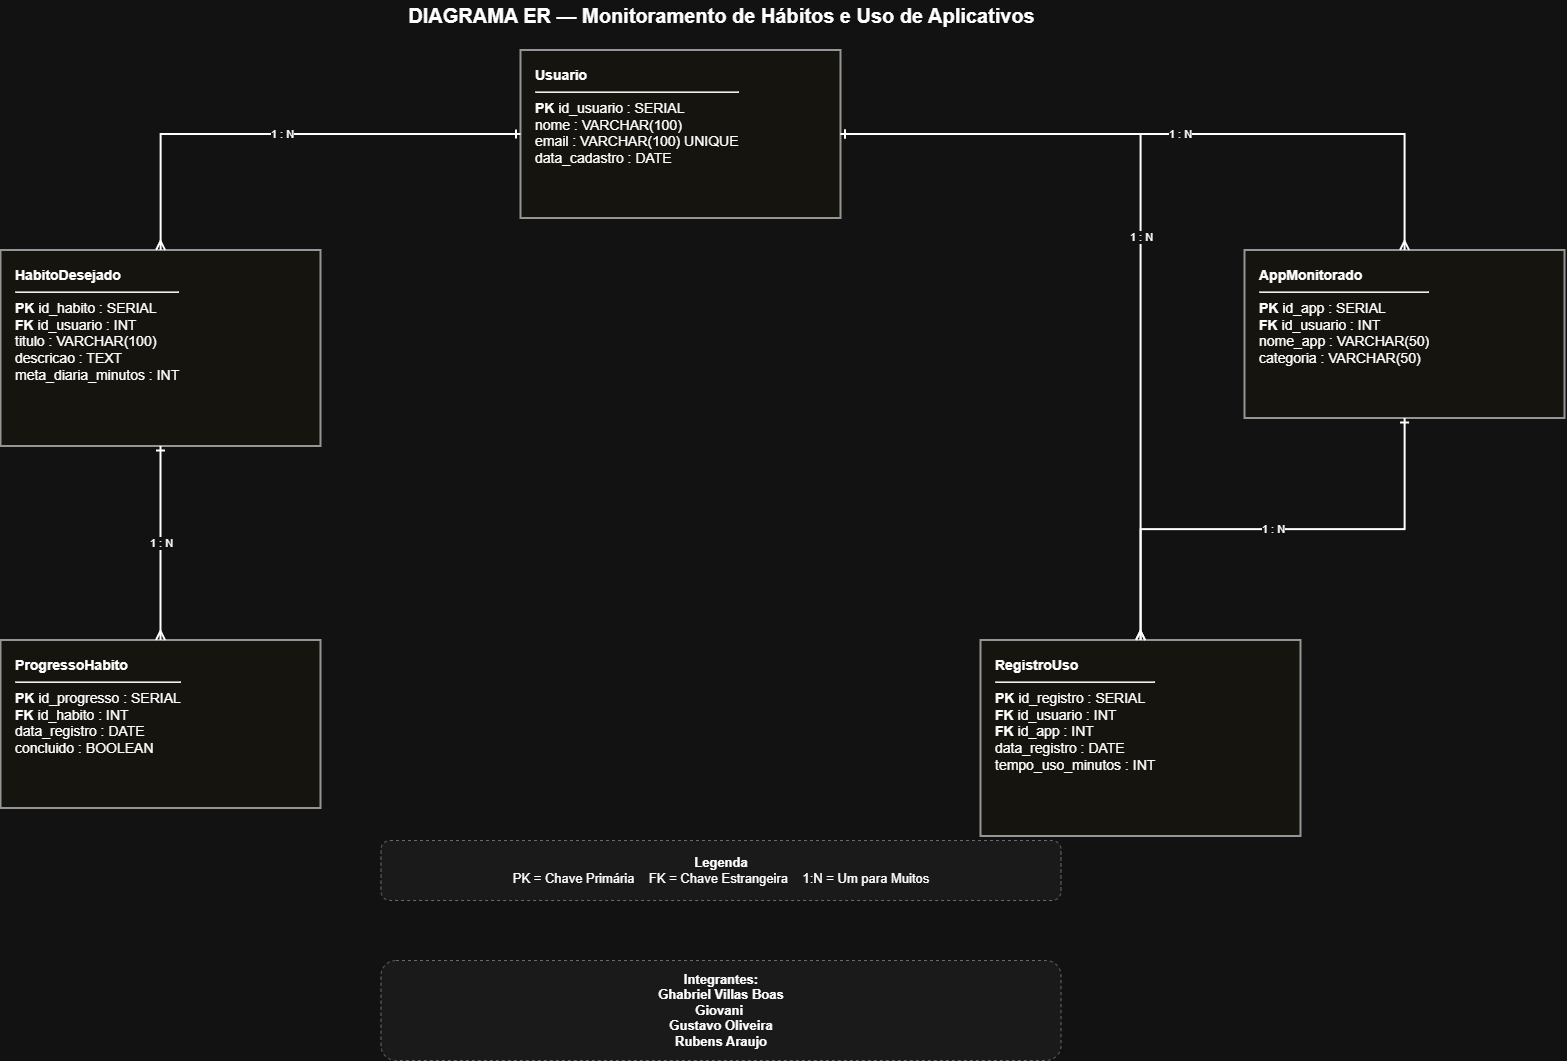

The diagram above was exported from draw.io. Its source (the exported page's mxGraphModel, read from the mxfile embedded in the PNG):
<mxGraphModel dx="2163" dy="1212" grid="1" gridSize="10" guides="1" tooltips="1" connect="1" arrows="1" fold="1" page="1" pageScale="1" pageWidth="827" pageHeight="1169" math="0" shadow="0">
  <root>
    <mxCell id="0" />
    <mxCell id="1" parent="0" />
    <mxCell id="-zYIuyUk_ZnKpNWUM1-C-1" parent="1" style="rounded=0;whiteSpace=wrap;html=1;align=left;verticalAlign=top;spacingTop=10;spacingLeft=12;fontSize=14;strokeWidth=2;fillColor=#fffdf5;strokeColor=#666666;" value="&lt;b&gt;Usuario&lt;/b&gt;&lt;br&gt;&lt;hr/&gt;&lt;b&gt;PK&lt;/b&gt;  id_usuario : SERIAL&lt;br&gt;nome : VARCHAR(100)&lt;br&gt;email : VARCHAR(100) UNIQUE&lt;br&gt;data_cadastro : DATE" vertex="1">
      <mxGeometry height="168" width="320" x="600" y="60" as="geometry" />
    </mxCell>
    <mxCell id="-zYIuyUk_ZnKpNWUM1-C-2" parent="1" style="rounded=0;whiteSpace=wrap;html=1;align=left;verticalAlign=top;spacingTop=10;spacingLeft=12;fontSize=14;strokeWidth=2;fillColor=#fffdf5;strokeColor=#666666;" value="&lt;b&gt;HabitoDesejado&lt;/b&gt;&lt;br&gt;&lt;hr/&gt;&lt;b&gt;PK&lt;/b&gt;  id_habito : SERIAL&lt;br&gt;&lt;b&gt;FK&lt;/b&gt;  id_usuario : INT&lt;br&gt;titulo : VARCHAR(100)&lt;br&gt;descricao : TEXT&lt;br&gt;meta_diaria_minutos : INT" vertex="1">
      <mxGeometry height="196" width="320" x="80" y="260" as="geometry" />
    </mxCell>
    <mxCell id="-zYIuyUk_ZnKpNWUM1-C-3" parent="1" style="rounded=0;whiteSpace=wrap;html=1;align=left;verticalAlign=top;spacingTop=10;spacingLeft=12;fontSize=14;strokeWidth=2;fillColor=#fffdf5;strokeColor=#666666;" value="&lt;b&gt;AppMonitorado&lt;/b&gt;&lt;br&gt;&lt;hr/&gt;&lt;b&gt;PK&lt;/b&gt;  id_app : SERIAL&lt;br&gt;&lt;b&gt;FK&lt;/b&gt;  id_usuario : INT&lt;br&gt;nome_app : VARCHAR(50)&lt;br&gt;categoria : VARCHAR(50)" vertex="1">
      <mxGeometry height="168" width="320" x="1324" y="260" as="geometry" />
    </mxCell>
    <mxCell id="-zYIuyUk_ZnKpNWUM1-C-4" parent="1" style="rounded=0;whiteSpace=wrap;html=1;align=left;verticalAlign=top;spacingTop=10;spacingLeft=12;fontSize=14;strokeWidth=2;fillColor=#fffdf5;strokeColor=#666666;" value="&lt;b&gt;ProgressoHabito&lt;/b&gt;&lt;br&gt;&lt;hr/&gt;&lt;b&gt;PK&lt;/b&gt;  id_progresso : SERIAL&lt;br&gt;&lt;b&gt;FK&lt;/b&gt;  id_habito : INT&lt;br&gt;data_registro : DATE&lt;br&gt;concluido : BOOLEAN" vertex="1">
      <mxGeometry height="168" width="320" x="80" y="650" as="geometry" />
    </mxCell>
    <mxCell id="-zYIuyUk_ZnKpNWUM1-C-5" parent="1" style="rounded=0;whiteSpace=wrap;html=1;align=left;verticalAlign=top;spacingTop=10;spacingLeft=12;fontSize=14;strokeWidth=2;fillColor=#fffdf5;strokeColor=#666666;" value="&lt;b&gt;RegistroUso&lt;/b&gt;&lt;br&gt;&lt;hr/&gt;&lt;b&gt;PK&lt;/b&gt;  id_registro : SERIAL&lt;br&gt;&lt;b&gt;FK&lt;/b&gt;  id_usuario : INT&lt;br&gt;&lt;b&gt;FK&lt;/b&gt;  id_app : INT&lt;br&gt;data_registro : DATE&lt;br&gt;tempo_uso_minutos : INT" vertex="1">
      <mxGeometry height="196" width="320" x="1060" y="650" as="geometry" />
    </mxCell>
    <mxCell id="-zYIuyUk_ZnKpNWUM1-C-6" edge="1" parent="1" source="-zYIuyUk_ZnKpNWUM1-C-1" style="edgeStyle=orthogonalEdgeStyle;rounded=0;orthogonalLoop=1;jettySize=auto;html=1;endArrow=ERmany;endFill=0;startArrow=ERone;startFill=0;strokeWidth=2;" target="-zYIuyUk_ZnKpNWUM1-C-2" value="1 : N">
      <mxGeometry relative="1" as="geometry" />
    </mxCell>
    <mxCell id="-zYIuyUk_ZnKpNWUM1-C-7" edge="1" parent="1" source="-zYIuyUk_ZnKpNWUM1-C-1" style="edgeStyle=orthogonalEdgeStyle;rounded=0;orthogonalLoop=1;jettySize=auto;html=1;endArrow=ERmany;endFill=0;startArrow=ERone;startFill=0;strokeWidth=2;" target="-zYIuyUk_ZnKpNWUM1-C-3" value="1 : N">
      <mxGeometry relative="1" as="geometry" />
    </mxCell>
    <mxCell id="-zYIuyUk_ZnKpNWUM1-C-8" edge="1" parent="1" source="-zYIuyUk_ZnKpNWUM1-C-2" style="edgeStyle=orthogonalEdgeStyle;rounded=0;orthogonalLoop=1;jettySize=auto;html=1;endArrow=ERmany;endFill=0;startArrow=ERone;startFill=0;strokeWidth=2;" target="-zYIuyUk_ZnKpNWUM1-C-4" value="1 : N">
      <mxGeometry relative="1" as="geometry" />
    </mxCell>
    <mxCell id="-zYIuyUk_ZnKpNWUM1-C-9" edge="1" parent="1" source="-zYIuyUk_ZnKpNWUM1-C-1" style="edgeStyle=orthogonalEdgeStyle;rounded=0;orthogonalLoop=1;jettySize=auto;html=1;endArrow=ERmany;endFill=0;startArrow=ERone;startFill=0;strokeWidth=2;" target="-zYIuyUk_ZnKpNWUM1-C-5" value="1 : N">
      <mxGeometry relative="1" as="geometry" />
    </mxCell>
    <mxCell id="-zYIuyUk_ZnKpNWUM1-C-10" edge="1" parent="1" source="-zYIuyUk_ZnKpNWUM1-C-3" style="edgeStyle=orthogonalEdgeStyle;rounded=0;orthogonalLoop=1;jettySize=auto;html=1;endArrow=ERmany;endFill=0;startArrow=ERone;startFill=0;strokeWidth=2;" target="-zYIuyUk_ZnKpNWUM1-C-5" value="1 : N">
      <mxGeometry relative="1" as="geometry" />
    </mxCell>
    <mxCell id="-zYIuyUk_ZnKpNWUM1-C-11" parent="1" style="text;html=1;align=center;verticalAlign=middle;fontSize=20;" value="&lt;b&gt;DIAGRAMA ER — Monitoramento de Hábitos e Uso de Aplicativos&lt;/b&gt;" vertex="1">
      <mxGeometry height="30" width="800" x="400" y="10" as="geometry" />
    </mxCell>
    <mxCell id="-zYIuyUk_ZnKpNWUM1-C-12" parent="1" style="rounded=1;whiteSpace=wrap;html=1;align=center;fontSize=13;fillColor=#f5f5f5;strokeColor=#999999;dashed=1;" value="&lt;b&gt;Legenda&lt;/b&gt;&lt;br&gt;PK = Chave Primária &amp;nbsp;&amp;nbsp; FK = Chave Estrangeira &amp;nbsp;&amp;nbsp; 1:N = Um para Muitos" vertex="1">
      <mxGeometry height="60" width="680" x="460" y="850" as="geometry" />
    </mxCell>
    <mxCell id="-zYIuyUk_ZnKpNWUM1-C-13" parent="1" style="rounded=1;whiteSpace=wrap;html=1;align=center;fontSize=13;fillColor=#f5f5f5;strokeColor=#999999;dashed=1;" value="&lt;b&gt;Integrantes:&lt;/b&gt;&lt;div&gt;&lt;b&gt;Ghabriel Villas Boas&lt;/b&gt;&lt;/div&gt;&lt;div&gt;&lt;b&gt;Giovani&amp;nbsp;&lt;/b&gt;&lt;/div&gt;&lt;div&gt;&lt;b&gt;Gustavo Oliveira&lt;/b&gt;&lt;/div&gt;&lt;div&gt;&lt;b&gt;Rubens Araujo&lt;/b&gt;&lt;/div&gt;" vertex="1">
      <mxGeometry height="100" width="680" x="460" y="970" as="geometry" />
    </mxCell>
  </root>
</mxGraphModel>